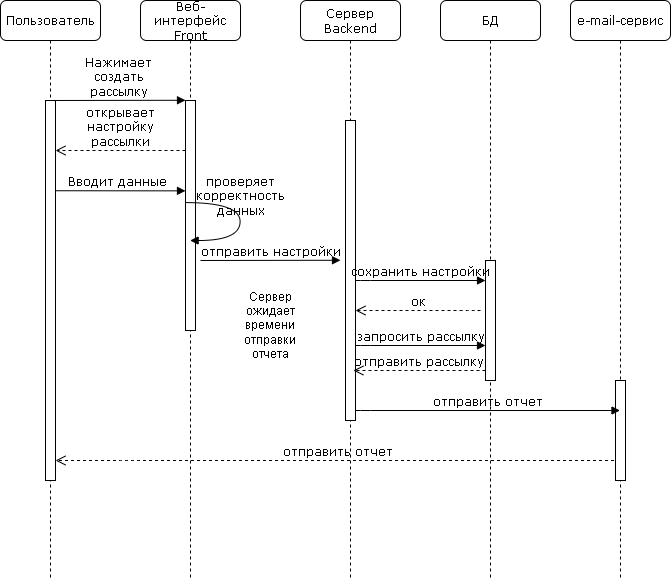

The diagram above was exported from draw.io. Its source (the exported page's mxGraphModel, read from the mxfile embedded in the PNG):
<mxGraphModel dx="1509" dy="692" grid="1" gridSize="10" guides="1" tooltips="1" connect="1" arrows="1" fold="1" page="1" pageScale="1" pageWidth="1100" pageHeight="850" background="none" math="0" shadow="0">
  <root>
    <mxCell id="0" />
    <mxCell id="1" parent="0" />
    <mxCell id="7baba1c4bc27f4b0-2" value="Веб-интерфейс&lt;div&gt;Front&lt;/div&gt;" style="shape=umlLifeline;perimeter=lifelinePerimeter;whiteSpace=wrap;html=1;container=1;collapsible=0;recursiveResize=0;outlineConnect=0;rounded=1;shadow=0;comic=0;labelBackgroundColor=none;strokeWidth=1;fontFamily=Verdana;fontSize=12;align=center;" parent="1" vertex="1">
      <mxGeometry x="240" y="80" width="100" height="580" as="geometry" />
    </mxCell>
    <mxCell id="7baba1c4bc27f4b0-10" value="" style="html=1;points=[];perimeter=orthogonalPerimeter;rounded=0;shadow=0;comic=0;labelBackgroundColor=none;strokeWidth=1;fontFamily=Verdana;fontSize=12;align=center;" parent="7baba1c4bc27f4b0-2" vertex="1">
      <mxGeometry x="45" y="100" width="10" height="230" as="geometry" />
    </mxCell>
    <mxCell id="QDmL8WeyNWTSoOQAeTm_-5" value="Вводит данные" style="html=1;verticalAlign=bottom;endArrow=block;entryX=0;entryY=0;labelBackgroundColor=none;fontFamily=Verdana;fontSize=12;edgeStyle=elbowEdgeStyle;elbow=vertical;" edge="1" parent="7baba1c4bc27f4b0-2">
      <mxGeometry relative="1" as="geometry">
        <mxPoint x="-90" y="190.24" as="sourcePoint" />
        <mxPoint x="45" y="190.24" as="targetPoint" />
      </mxGeometry>
    </mxCell>
    <mxCell id="7baba1c4bc27f4b0-35" value="проверяет&lt;div&gt;корректность&lt;/div&gt;&lt;div&gt;данных&lt;/div&gt;" style="html=1;verticalAlign=bottom;endArrow=block;labelBackgroundColor=none;fontFamily=Verdana;fontSize=12;elbow=vertical;edgeStyle=orthogonalEdgeStyle;curved=1;entryX=1;entryY=0.286;entryPerimeter=0;exitX=1.038;exitY=0.345;exitPerimeter=0;" parent="7baba1c4bc27f4b0-2" edge="1">
      <mxGeometry relative="1" as="geometry">
        <mxPoint x="45.000000000000114" y="202.0999999999999" as="sourcePoint" />
        <mxPoint x="49.620000000000005" y="240.01999999999998" as="targetPoint" />
        <Array as="points">
          <mxPoint x="99.62" y="202" />
          <mxPoint x="99.62" y="240" />
        </Array>
      </mxGeometry>
    </mxCell>
    <mxCell id="7baba1c4bc27f4b0-3" value="Сервер&lt;div&gt;Backend&lt;/div&gt;" style="shape=umlLifeline;perimeter=lifelinePerimeter;whiteSpace=wrap;html=1;container=1;collapsible=0;recursiveResize=0;outlineConnect=0;rounded=1;shadow=0;comic=0;labelBackgroundColor=none;strokeWidth=1;fontFamily=Verdana;fontSize=12;align=center;" parent="1" vertex="1">
      <mxGeometry x="400" y="80" width="100" height="580" as="geometry" />
    </mxCell>
    <mxCell id="7baba1c4bc27f4b0-13" value="" style="html=1;points=[];perimeter=orthogonalPerimeter;rounded=0;shadow=0;comic=0;labelBackgroundColor=none;strokeWidth=1;fontFamily=Verdana;fontSize=12;align=center;" parent="7baba1c4bc27f4b0-3" vertex="1">
      <mxGeometry x="45" y="120" width="10" height="300" as="geometry" />
    </mxCell>
    <mxCell id="7baba1c4bc27f4b0-4" value="БД" style="shape=umlLifeline;perimeter=lifelinePerimeter;whiteSpace=wrap;html=1;container=1;collapsible=0;recursiveResize=0;outlineConnect=0;rounded=1;shadow=0;comic=0;labelBackgroundColor=none;strokeWidth=1;fontFamily=Verdana;fontSize=12;align=center;" parent="1" vertex="1">
      <mxGeometry x="540" y="80" width="100" height="580" as="geometry" />
    </mxCell>
    <mxCell id="7baba1c4bc27f4b0-8" value="Пользователь" style="shape=umlLifeline;perimeter=lifelinePerimeter;whiteSpace=wrap;html=1;container=1;collapsible=0;recursiveResize=0;outlineConnect=0;rounded=1;shadow=0;comic=0;labelBackgroundColor=none;strokeWidth=1;fontFamily=Verdana;fontSize=12;align=center;" parent="1" vertex="1">
      <mxGeometry x="100" y="80" width="100" height="580" as="geometry" />
    </mxCell>
    <mxCell id="7baba1c4bc27f4b0-9" value="" style="html=1;points=[];perimeter=orthogonalPerimeter;rounded=0;shadow=0;comic=0;labelBackgroundColor=none;strokeWidth=1;fontFamily=Verdana;fontSize=12;align=center;" parent="7baba1c4bc27f4b0-8" vertex="1">
      <mxGeometry x="45" y="100" width="10" height="380" as="geometry" />
    </mxCell>
    <mxCell id="QDmL8WeyNWTSoOQAeTm_-4" value="открывает&lt;div&gt;настройку&lt;/div&gt;&lt;div&gt;рассылки&lt;/div&gt;" style="html=1;verticalAlign=bottom;endArrow=open;dashed=1;endSize=8;labelBackgroundColor=none;fontFamily=Verdana;fontSize=12;edgeStyle=elbowEdgeStyle;elbow=vertical;" edge="1" parent="7baba1c4bc27f4b0-8">
      <mxGeometry relative="1" as="geometry">
        <mxPoint x="55" y="150" as="targetPoint" />
        <Array as="points">
          <mxPoint x="130" y="150" />
          <mxPoint x="160" y="150" />
        </Array>
        <mxPoint x="185" y="150" as="sourcePoint" />
      </mxGeometry>
    </mxCell>
    <mxCell id="QDmL8WeyNWTSoOQAeTm_-15" value="отправить отчет" style="html=1;verticalAlign=bottom;endArrow=open;dashed=1;endSize=8;labelBackgroundColor=none;fontFamily=Verdana;fontSize=12;edgeStyle=elbowEdgeStyle;elbow=vertical;" edge="1" parent="7baba1c4bc27f4b0-8" source="QDmL8WeyNWTSoOQAeTm_-8">
      <mxGeometry relative="1" as="geometry">
        <mxPoint x="55" y="460" as="targetPoint" />
        <Array as="points">
          <mxPoint x="130" y="460" />
          <mxPoint x="160" y="460" />
        </Array>
        <mxPoint x="185" y="460" as="sourcePoint" />
      </mxGeometry>
    </mxCell>
    <mxCell id="7baba1c4bc27f4b0-16" value="" style="html=1;points=[];perimeter=orthogonalPerimeter;rounded=0;shadow=0;comic=0;labelBackgroundColor=none;strokeWidth=1;fontFamily=Verdana;fontSize=12;align=center;" parent="1" vertex="1">
      <mxGeometry x="585" y="340" width="10" height="120" as="geometry" />
    </mxCell>
    <mxCell id="7baba1c4bc27f4b0-11" value="Нажимает&lt;div&gt;создать&lt;/div&gt;&lt;div&gt;рассылку&lt;/div&gt;" style="html=1;verticalAlign=bottom;endArrow=block;entryX=0;entryY=0;labelBackgroundColor=none;fontFamily=Verdana;fontSize=12;edgeStyle=elbowEdgeStyle;elbow=vertical;" parent="1" source="7baba1c4bc27f4b0-9" target="7baba1c4bc27f4b0-10" edge="1">
      <mxGeometry relative="1" as="geometry">
        <mxPoint x="220" y="190" as="sourcePoint" />
      </mxGeometry>
    </mxCell>
    <mxCell id="QDmL8WeyNWTSoOQAeTm_-6" value="отправить настройки" style="html=1;verticalAlign=bottom;endArrow=block;labelBackgroundColor=none;fontFamily=Verdana;fontSize=12;edgeStyle=elbowEdgeStyle;elbow=vertical;" edge="1" parent="1">
      <mxGeometry relative="1" as="geometry">
        <mxPoint x="300" y="340" as="sourcePoint" />
        <mxPoint x="440" y="340" as="targetPoint" />
      </mxGeometry>
    </mxCell>
    <mxCell id="QDmL8WeyNWTSoOQAeTm_-8" value="e-mail-сервис" style="shape=umlLifeline;perimeter=lifelinePerimeter;whiteSpace=wrap;html=1;container=1;collapsible=0;recursiveResize=0;outlineConnect=0;rounded=1;shadow=0;comic=0;labelBackgroundColor=none;strokeWidth=1;fontFamily=Verdana;fontSize=12;align=center;" vertex="1" parent="1">
      <mxGeometry x="670" y="80" width="100" height="580" as="geometry" />
    </mxCell>
    <mxCell id="QDmL8WeyNWTSoOQAeTm_-9" value="" style="html=1;points=[];perimeter=orthogonalPerimeter;rounded=0;shadow=0;comic=0;labelBackgroundColor=none;strokeWidth=1;fontFamily=Verdana;fontSize=12;align=center;" vertex="1" parent="QDmL8WeyNWTSoOQAeTm_-8">
      <mxGeometry x="45" y="380" width="10" height="100" as="geometry" />
    </mxCell>
    <mxCell id="QDmL8WeyNWTSoOQAeTm_-10" value="ок" style="html=1;verticalAlign=bottom;endArrow=open;dashed=1;endSize=8;labelBackgroundColor=none;fontFamily=Verdana;fontSize=12;edgeStyle=elbowEdgeStyle;elbow=vertical;" edge="1" parent="1">
      <mxGeometry relative="1" as="geometry">
        <mxPoint x="455.00352941176465" y="390" as="targetPoint" />
        <Array as="points">
          <mxPoint x="570.6800000000001" y="390" />
        </Array>
        <mxPoint x="580" y="390" as="sourcePoint" />
      </mxGeometry>
    </mxCell>
    <mxCell id="QDmL8WeyNWTSoOQAeTm_-11" value="Сервер ожидает времени отправки отчета" style="text;html=1;align=center;verticalAlign=middle;whiteSpace=wrap;rounded=0;" vertex="1" parent="1">
      <mxGeometry x="340" y="390" width="60" height="30" as="geometry" />
    </mxCell>
    <mxCell id="7baba1c4bc27f4b0-17" value="сохранить настройки" style="html=1;verticalAlign=bottom;endArrow=block;labelBackgroundColor=none;fontFamily=Verdana;fontSize=12;edgeStyle=elbowEdgeStyle;elbow=vertical;" parent="1" edge="1">
      <mxGeometry relative="1" as="geometry">
        <mxPoint x="455" y="360" as="sourcePoint" />
        <Array as="points">
          <mxPoint x="460" y="360" />
        </Array>
        <mxPoint x="585" y="360" as="targetPoint" />
      </mxGeometry>
    </mxCell>
    <mxCell id="QDmL8WeyNWTSoOQAeTm_-12" value="запросить рассылку" style="html=1;verticalAlign=bottom;endArrow=block;labelBackgroundColor=none;fontFamily=Verdana;fontSize=12;edgeStyle=elbowEdgeStyle;elbow=vertical;" edge="1" parent="1">
      <mxGeometry relative="1" as="geometry">
        <mxPoint x="455" y="425" as="sourcePoint" />
        <Array as="points">
          <mxPoint x="460" y="425" />
        </Array>
        <mxPoint x="585" y="425" as="targetPoint" />
      </mxGeometry>
    </mxCell>
    <mxCell id="QDmL8WeyNWTSoOQAeTm_-13" value="отправить рассылку" style="html=1;verticalAlign=bottom;endArrow=open;dashed=1;endSize=8;labelBackgroundColor=none;fontFamily=Verdana;fontSize=12;edgeStyle=elbowEdgeStyle;elbow=vertical;entryX=0.788;entryY=0.837;entryDx=0;entryDy=0;entryPerimeter=0;" edge="1" parent="1" target="7baba1c4bc27f4b0-13">
      <mxGeometry relative="1" as="geometry">
        <mxPoint x="460" y="450" as="targetPoint" />
        <Array as="points">
          <mxPoint x="575.6800000000001" y="450" />
        </Array>
        <mxPoint x="585" y="450" as="sourcePoint" />
      </mxGeometry>
    </mxCell>
    <mxCell id="QDmL8WeyNWTSoOQAeTm_-14" value="отправить отчет" style="html=1;verticalAlign=bottom;endArrow=block;labelBackgroundColor=none;fontFamily=Verdana;fontSize=12;edgeStyle=elbowEdgeStyle;elbow=vertical;" edge="1" parent="1" target="QDmL8WeyNWTSoOQAeTm_-8">
      <mxGeometry relative="1" as="geometry">
        <mxPoint x="455" y="490" as="sourcePoint" />
        <Array as="points">
          <mxPoint x="460" y="490" />
        </Array>
        <mxPoint x="585" y="490" as="targetPoint" />
      </mxGeometry>
    </mxCell>
  </root>
</mxGraphModel>